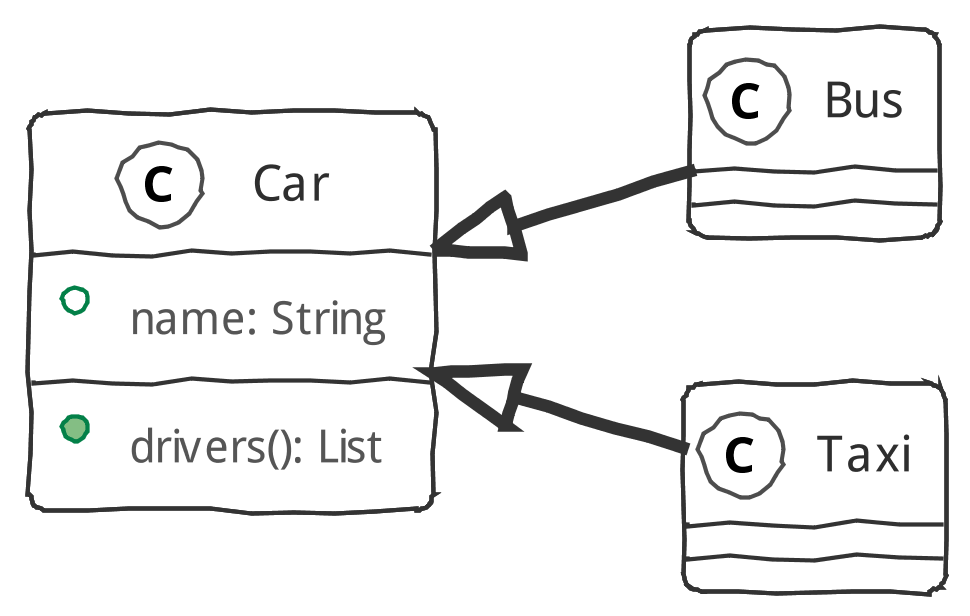

The diagram above was rendered by PlantUML. Its source (embedded in the PNG):
@startuml
'引入主题'
!include ../sketchy-outline/puml-theme-sketchy-outline.puml
scale 1080*720

left to right direction

Car <|-- Bus
Car <|-- Taxi

class Car {
+ name: String
+ drivers(): List
}

class Bus {

}

class Taxi {

}

@enduml